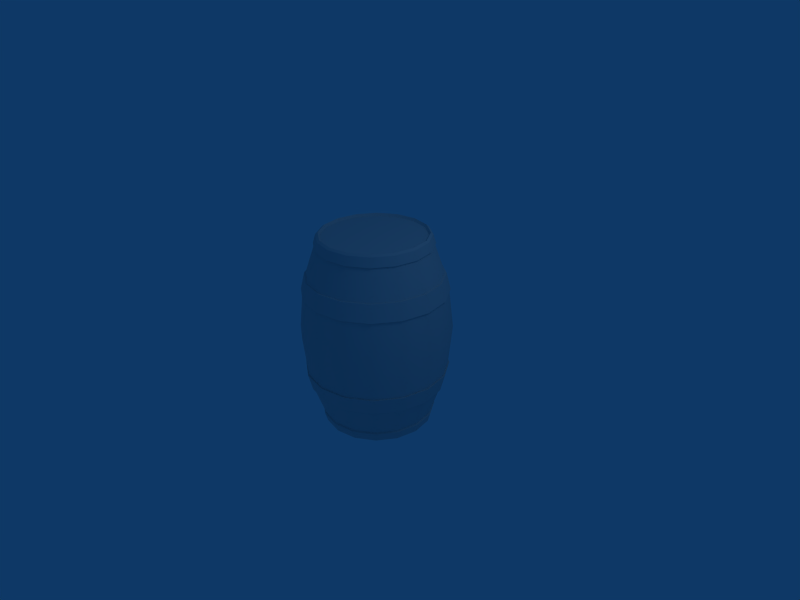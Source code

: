 # Source: barrel.blend  (saved by Blender 2.49.2; exported with 4.5.12 LTS)
import bpy
from mathutils import Matrix  # noqa: F401  (used for matrix-valued properties, if any)

bpy.ops.wm.read_factory_settings(use_empty=True)
scene = bpy.context.scene
scene.name = 'Scene'

# ---- collections
col_collection_1 = bpy.data.collections.new('Collection 1'); scene.collection.children.link(col_collection_1)

# ---- materials (node trees are filled in below, after node groups)
mat_barrelmaterial = bpy.data.materials.new('barrelMaterial')
mat_barrelmaterial.alpha_threshold = 0.0
mat_barrelmaterial.roughness = 0.5
mat_barrelmaterial.specular_intensity = 0.05
mat_barrelmaterial.line_color = (0.0, 0.0, 0.0, 1.0)

# ---- material node trees

# ---- world
world_world = bpy.data.worlds.new('World'); scene.world = world_world
world_world.color = (0.05656, 0.2208, 0.4)
world_world.use_sun_shadow = False
world_world.sun_shadow_jitter_overblur = 0.0
world_world.cycles.sampling_method = 'MANUAL'
world_world.cycles.sample_map_resolution = 256

# ---- cameras
cam_camera = bpy.data.cameras.new('Camera')
cam_camera.passepartout_alpha = 0.2
cam_camera.clip_end = 100.0
cam_camera.lens = 35.0
cam_camera.ortho_scale = 7.314
cam_camera.show_passepartout = False
cam_camera.show_safe_areas = True
cam_camera.dof.focus_distance = 0.0
cam_camera.dof.aperture_fstop = 128.0

# ---- lights
light_spot = bpy.data.lights.new('Spot', 'POINT')
light_spot.transmission_factor = 0.0
light_spot.cutoff_distance = 30.0
light_spot.energy = 100.0
light_spot.shadow_buffer_clip_start = 1.001
light_spot.shadow_soft_size = 1.0
light_spot.shadow_maximum_resolution = 0.006
light_spot.use_absolute_resolution = True
light_spot.cycles.use_multiple_importance_sampling = False

# ---- meshes
me_cylinder = bpy.data.meshes.new('Cylinder')
me_cylinder.from_pydata([(2.454e-08, -3.506e-09, -1.456), (4.172e-08, 6.381e-08, 1.41), (1.018, 0.4217, 0.0), (0.7793, 0.7793, 0.0), (1.102, -7.514e-07, 0.0), (1.018, -0.4217, 0.0), (0.7793, -0.7793, 0.0), (0.4217, -1.018, 0.0), (-1.002e-06, -1.102, 0.0), (-0.4217, -1.018, 0.0), (-0.7793, -0.7793, 0.0), (-1.018, -0.4217, 0.0), (-1.102, 1.408e-06, 0.0), (-1.018, 0.4217, 0.0), (-0.7793, 0.7793, 0.0), (-0.4217, 1.018, 0.0), (2.107e-06, 1.102, 0.0), (0.4217, 1.018, 0.0), (0.6914, 0.6914, -0.8466), (0.9034, 0.3742, -0.8466), (0.9593, 0.3974, -0.5964), (0.7342, 0.7342, -0.5964), (0.7342, 0.7342, 0.5964), (0.9593, 0.3974, 0.5964), (0.9034, 0.3742, 0.8466), (0.6914, 0.6914, 0.8466), (0.9778, -3.371e-07, -0.8466), (1.038, -3.877e-07, -0.5964), (1.038, -1.011e-06, 0.5964), (0.9778, -9.616e-07, 0.8466), (0.9034, -0.3742, -0.8466), (0.9593, -0.3974, -0.5964), (0.9593, -0.3974, 0.5964), (0.9034, -0.3742, 0.8466), (0.6914, -0.6914, -0.8466), (0.7342, -0.7342, -0.5964), (0.7342, -0.7342, 0.5964), (0.6914, -0.6914, 0.8466), (0.3742, -0.9034, -0.8466), (0.3974, -0.9593, -0.5964), (0.3974, -0.9593, 0.5964), (0.3742, -0.9034, 0.8466), (-3.431e-07, -0.9778, -0.8466), (-4.117e-07, -1.038, -0.5964), (-1.452e-06, -1.038, 0.5964), (-1.388e-06, -0.9778, 0.8466), (-0.3742, -0.9034, -0.8466), (-0.3974, -0.9593, -0.5964), (-0.3974, -0.9593, 0.5964), (-0.3742, -0.9034, 0.8466), (-0.6914, -0.6914, -0.8466), (-0.7342, -0.7342, -0.5964), (-0.7342, -0.7342, 0.5964), (-0.6914, -0.6914, 0.8466), (-0.9034, -0.3742, -0.8466), (-0.9593, -0.3974, -0.5964), (-0.9593, -0.3974, 0.5964), (-0.9034, -0.3742, 0.8466), (-0.9778, 6.223e-07, -0.8466), (-1.038, 6.952e-07, -0.5964), (-1.038, 1.974e-06, 0.5964), (-0.9778, 1.91e-06, 0.8466), (-0.9034, 0.3742, -0.8466), (-0.9593, 0.3974, -0.5964), (-0.9593, 0.3974, 0.5964), (-0.9034, 0.3742, 0.8466), (-0.6914, 0.6914, -0.8466), (-0.7342, 0.7342, -0.5964), (-0.7342, 0.7342, 0.5964), (-0.6914, 0.6914, 0.8466), (-0.3742, 0.9034, -0.8466), (-0.3974, 0.9593, -0.5964), (-0.3973, 0.9593, 0.5964), (-0.3742, 0.9034, 0.8466), (1.25e-06, 0.9778, -0.8466), (1.358e-06, 1.038, -0.5964), (2.637e-06, 1.038, 0.5964), (2.536e-06, 0.9778, 0.8466), (0.3742, 0.9034, -0.8466), (0.3974, 0.9593, -0.5964), (0.3974, 0.9593, 0.5964), (0.3742, 0.9034, 0.8466), (0.3817, 0.9214, 0.8466), (0.4053, 0.9785, 0.5964), (0.4053, 0.9785, -0.5964), (0.3817, 0.9214, -0.8466), (2.583e-06, 0.9974, 0.8466), (2.686e-06, 1.059, 0.5964), (1.381e-06, 1.059, -0.5964), (1.271e-06, 0.9974, -0.8466), (-0.3817, 0.9214, 0.8466), (-0.4053, 0.9785, 0.5964), (-0.4053, 0.9785, -0.5964), (-0.3817, 0.9214, -0.8466), (-0.7052, 0.7052, 0.8466), (-0.7489, 0.7489, 0.5964), (-0.7489, 0.7489, -0.5964), (-0.7052, 0.7052, -0.8466), (-0.9214, 0.3817, 0.8466), (-0.9785, 0.4053, 0.5964), (-0.9785, 0.4053, -0.5964), (-0.9214, 0.3817, -0.8466), (-0.9974, 1.945e-06, 0.8466), (-1.059, 2.01e-06, 0.5964), (-1.059, 7.059e-07, -0.5964), (-0.9974, 6.315e-07, -0.8466), (-0.9214, -0.3817, 0.8466), (-0.9785, -0.4053, 0.5964), (-0.9785, -0.4053, -0.5964), (-0.9214, -0.3817, -0.8466), (-0.7052, -0.7052, 0.8466), (-0.7489, -0.7489, 0.5964), (-0.7489, -0.7489, -0.5964), (-0.7052, -0.7052, -0.8466), (-0.3817, -0.9214, 0.8466), (-0.4053, -0.9785, 0.5964), (-0.4053, -0.9785, -0.5964), (-0.3817, -0.9214, -0.8466), (-1.42e-06, -0.9974, 0.8466), (-1.485e-06, -1.059, 0.5964), (-4.237e-07, -1.059, -0.5964), (-3.538e-07, -0.9974, -0.8466), (0.3817, -0.9214, 0.8466), (0.4053, -0.9785, 0.5964), (0.4053, -0.9785, -0.5964), (0.3817, -0.9214, -0.8466), (0.7052, -0.7052, 0.8466), (0.7489, -0.7489, 0.5964), (0.7489, -0.7489, -0.5964), (0.7052, -0.7052, -0.8466), (0.9214, -0.3817, 0.8466), (0.9785, -0.4053, 0.5964), (0.9785, -0.4053, -0.5964), (0.9214, -0.3817, -0.8466), (0.9974, -9.841e-07, 0.8466), (1.059, -1.035e-06, 0.5964), (1.059, -3.987e-07, -0.5964), (0.9974, -3.471e-07, -0.8466), (0.7052, 0.7052, 0.8466), (0.9214, 0.3817, 0.8466), (0.9785, 0.4053, 0.5964), (0.7489, 0.7489, 0.5964), (0.7489, 0.7489, -0.5964), (0.9785, 0.4053, -0.5964), (0.9214, 0.3817, -0.8466), (0.7052, 0.7052, -0.8466), (0.5721, 0.5721, 1.423), (0.7475, 0.3096, 1.423), (0.8091, -9.698e-07, 1.423), (0.7475, -0.3096, 1.423), (0.5721, -0.5721, 1.423), (0.3096, -0.7475, 1.423), (-1.499e-06, -0.8091, 1.423), (-0.3096, -0.7475, 1.423), (-0.5721, -0.5721, 1.423), (-0.7475, -0.3096, 1.423), (-0.8091, 2.112e-06, 1.423), (-0.7475, 0.3096, 1.423), (-0.5721, 0.5721, 1.423), (-0.3096, 0.7475, 1.423), (2.609e-06, 0.8091, 1.423), (0.3096, 0.7475, 1.423), (0.6947, 0.2877, 1.41), (0.5317, 0.5317, 1.41), (0.7519, -9.072e-07, 1.41), (0.6947, -0.2877, 1.41), (0.5317, -0.5317, 1.41), (0.2877, -0.6947, 1.41), (-1.41e-06, -0.7519, 1.41), (-0.2877, -0.6947, 1.41), (-0.5317, -0.5317, 1.41), (-0.6947, -0.2877, 1.41), (-0.7519, 1.997e-06, 1.41), (-0.6947, 0.2877, 1.41), (-0.5317, 0.5317, 1.41), (-0.2877, 0.6947, 1.41), (2.456e-06, 0.7519, 1.41), (0.2877, 0.6947, 1.41), (0.5483, 0.5483, 1.448), (0.7164, 0.2967, 1.448), (0.7754, -9.35e-07, 1.448), (0.7164, -0.2967, 1.448), (0.5483, -0.5483, 1.448), (0.2967, -0.7164, 1.448), (-1.451e-06, -0.7754, 1.448), (-0.2967, -0.7164, 1.448), (-0.5483, -0.5483, 1.448), (-0.7164, -0.2967, 1.448), (-0.7754, 2.05e-06, 1.448), (-0.7164, 0.2967, 1.448), (-0.5483, 0.5483, 1.448), (-0.2967, 0.7164, 1.448), (2.524e-06, 0.7754, 1.448), (0.2967, 0.7164, 1.448), (0.7439, 0.3081, -1.437), (0.5693, 0.5693, -1.437), (0.8052, -4.666e-08, -1.437), (0.7439, -0.3081, -1.437), (0.5693, -0.5693, -1.437), (0.3081, -0.7439, -1.437), (1.321e-07, -0.8052, -1.437), (-0.3081, -0.7439, -1.437), (-0.5693, -0.5693, -1.437), (-0.7439, -0.3081, -1.437), (-0.8052, 2.269e-08, -1.437), (-0.7439, 0.3081, -1.437), (-0.5693, 0.5693, -1.437), (-0.3081, 0.7439, -1.437), (5.651e-07, 0.8052, -1.437), (0.3081, 0.7439, -1.437), (0.5446, 0.5446, -1.404), (0.7116, 0.2948, -1.404), (0.7703, -3.717e-08, -1.404), (0.7116, -0.2948, -1.404), (0.5446, -0.5446, -1.404), (0.2948, -0.7116, -1.404), (1.408e-07, -0.7703, -1.404), (-0.2948, -0.7116, -1.404), (-0.5446, -0.5446, -1.404), (-0.7116, -0.2948, -1.404), (-0.7703, 5.679e-09, -1.404), (-0.7116, 0.2948, -1.404), (-0.5446, 0.5446, -1.404), (-0.2948, 0.7116, -1.404), (5.265e-07, 0.7703, -1.404), (0.2948, 0.7116, -1.404), (0.7281, 0.3016, -1.45), (0.5572, 0.5572, -1.45), (0.788, -4.046e-08, -1.45), (0.7281, -0.3016, -1.45), (0.5572, -0.5572, -1.45), (0.3016, -0.7281, -1.45), (1.391e-07, -0.788, -1.45), (-0.3016, -0.7281, -1.45), (-0.5572, -0.5572, -1.45), (-0.7281, -0.3016, -1.45), (-0.788, 1.112e-08, -1.45), (-0.7281, 0.3016, -1.45), (-0.5572, 0.5572, -1.45), (-0.3016, 0.7281, -1.45), (5.431e-07, 0.788, -1.45), (0.3016, 0.7281, -1.45), (0.7834, 0.3245, 1.29), (0.5996, 0.5996, 1.29), (0.8479, -9.679e-07, 1.29), (0.7834, -0.3245, 1.29), (0.5996, -0.5996, 1.29), (0.3245, -0.7834, 1.29), (-1.474e-06, -0.8479, 1.29), (-0.3245, -0.7834, 1.29), (-0.5996, -0.5996, 1.29), (-0.7834, -0.3245, 1.29), (-0.8479, 2.066e-06, 1.29), (-0.7834, 0.3245, 1.29), (-0.5996, 0.5996, 1.29), (-0.3245, 0.7834, 1.29), (2.592e-06, 0.8479, 1.29), (0.3245, 0.7834, 1.29), (0.779, 0.3227, -1.307), (0.5962, 0.5962, -1.307), (0.8431, -1.106e-07, -1.307), (0.779, -0.3227, -1.307), (0.5962, -0.5962, -1.307), (0.3227, -0.779, -1.307), (2.752e-08, -0.8431, -1.307), (-0.3227, -0.779, -1.307), (-0.5962, -0.5962, -1.307), (-0.779, -0.3227, -1.307), (-0.8431, 1.546e-07, -1.307), (-0.779, 0.3227, -1.307), (-0.5962, 0.5962, -1.307), (-0.3227, 0.779, -1.307), (7.158e-07, 0.8431, -1.307), (0.3227, 0.779, -1.307), (0.7677, 0.318, 1.277), (0.5876, 0.5876, 1.277), (0.8309, -9.364e-07, 1.277), (0.7677, -0.318, 1.277), (0.5876, -0.5876, 1.277), (0.318, -0.7677, 1.277), (-1.43e-06, -0.8309, 1.277), (-0.318, -0.7677, 1.277), (-0.5876, -0.5876, 1.277), (-0.7677, -0.318, 1.277), (-0.8309, 2.018e-06, 1.277), (-0.7677, 0.318, 1.277), (-0.5876, 0.5876, 1.277), (-0.318, 0.7677, 1.277), (2.532e-06, 0.8309, 1.277), (0.318, 0.7677, 1.277), (0.759, 0.3144, -1.296), (0.5809, 0.5809, -1.296), (0.8215, -1.126e-07, -1.296), (0.759, -0.3144, -1.296), (0.5809, -0.5809, -1.296), (0.3144, -0.759, -1.296), (2.239e-08, -0.8215, -1.296), (-0.3144, -0.759, -1.296), (-0.5809, -0.5809, -1.296), (-0.759, -0.3144, -1.296), (-0.8215, 1.616e-07, -1.296), (-0.759, 0.3144, -1.296), (-0.5809, 0.5809, -1.296), (-0.3144, 0.759, -1.296), (7.123e-07, 0.8215, -1.296), (0.3144, 0.759, -1.296)], [], [(211, 0, 210), (162, 163, 1), (212, 0, 211), (164, 162, 1), (213, 0, 212), (165, 164, 1), (214, 0, 213), (166, 165, 1), (215, 0, 214), (167, 166, 1), (216, 0, 215), (168, 167, 1), (217, 0, 216), (169, 168, 1), (218, 0, 217), (170, 169, 1), (219, 0, 218), (171, 170, 1), (220, 0, 219), (172, 171, 1), (221, 0, 220), (173, 172, 1), (222, 0, 221), (174, 173, 1), (223, 0, 222), (175, 174, 1), (224, 0, 223), (176, 175, 1), (225, 0, 224), (177, 176, 1), (210, 0, 225), (163, 177, 1), (20, 21, 3, 2), (22, 23, 2, 3), (27, 20, 2, 4), (23, 28, 4, 2), (31, 27, 4, 5), (28, 32, 5, 4), (35, 31, 5, 6), (32, 36, 6, 5), (39, 35, 6, 7), (36, 40, 7, 6), (43, 39, 7, 8), (40, 44, 8, 7), (47, 43, 8, 9), (44, 48, 9, 8), (51, 47, 9, 10), (48, 52, 10, 9), (55, 51, 10, 11), (52, 56, 11, 10), (59, 55, 11, 12), (56, 60, 12, 11), (63, 59, 12, 13), (60, 64, 13, 12), (67, 63, 13, 14), (64, 68, 14, 13), (71, 67, 14, 15), (68, 72, 15, 14), (75, 71, 15, 16), (72, 76, 16, 15), (79, 75, 16, 17), (76, 80, 17, 16), (80, 22, 3, 17), (21, 79, 17, 3), (18, 78, 85, 145), (79, 21, 142, 84), (22, 80, 83, 141), (81, 25, 138, 82), (77, 81, 82, 86), (80, 76, 87, 83), (75, 79, 84, 88), (78, 74, 89, 85), (73, 77, 86, 90), (76, 72, 91, 87), (71, 75, 88, 92), (74, 70, 93, 89), (69, 73, 90, 94), (72, 68, 95, 91), (67, 71, 92, 96), (70, 66, 97, 93), (65, 69, 94, 98), (68, 64, 99, 95), (63, 67, 96, 100), (66, 62, 101, 97), (61, 65, 98, 102), (64, 60, 103, 99), (59, 63, 100, 104), (62, 58, 105, 101), (57, 61, 102, 106), (60, 56, 107, 103), (55, 59, 104, 108), (58, 54, 109, 105), (53, 57, 106, 110), (56, 52, 111, 107), (51, 55, 108, 112), (54, 50, 113, 109), (49, 53, 110, 114), (52, 48, 115, 111), (47, 51, 112, 116), (50, 46, 117, 113), (45, 49, 114, 118), (48, 44, 119, 115), (43, 47, 116, 120), (46, 42, 121, 117), (41, 45, 118, 122), (44, 40, 123, 119), (39, 43, 120, 124), (42, 38, 125, 121), (37, 41, 122, 126), (40, 36, 127, 123), (35, 39, 124, 128), (38, 34, 129, 125), (33, 37, 126, 130), (36, 32, 131, 127), (31, 35, 128, 132), (34, 30, 133, 129), (29, 33, 130, 134), (32, 28, 135, 131), (27, 31, 132, 136), (30, 26, 137, 133), (24, 29, 134, 139), (28, 23, 140, 135), (20, 27, 136, 143), (26, 19, 144, 137), (25, 24, 139, 138), (23, 22, 141, 140), (21, 20, 143, 142), (19, 18, 145, 144), (145, 142, 143, 144), (141, 138, 139, 140), (136, 137, 144, 143), (134, 135, 140, 139), (132, 133, 137, 136), (130, 131, 135, 134), (128, 129, 133, 132), (126, 127, 131, 130), (124, 125, 129, 128), (122, 123, 127, 126), (120, 121, 125, 124), (118, 119, 123, 122), (116, 117, 121, 120), (114, 115, 119, 118), (112, 113, 117, 116), (110, 111, 115, 114), (108, 109, 113, 112), (106, 107, 111, 110), (104, 105, 109, 108), (102, 103, 107, 106), (100, 101, 105, 104), (98, 99, 103, 102), (96, 97, 101, 100), (94, 95, 99, 98), (92, 93, 97, 96), (90, 91, 95, 94), (88, 89, 93, 92), (86, 87, 91, 90), (84, 85, 89, 88), (82, 83, 87, 86), (83, 82, 138, 141), (85, 84, 142, 145), (178, 179, 147, 146), (179, 180, 148, 147), (180, 181, 149, 148), (181, 182, 150, 149), (182, 183, 151, 150), (183, 184, 152, 151), (184, 185, 153, 152), (185, 186, 154, 153), (186, 187, 155, 154), (187, 188, 156, 155), (188, 189, 157, 156), (189, 190, 158, 157), (190, 191, 159, 158), (191, 192, 160, 159), (192, 193, 161, 160), (193, 178, 146, 161), (178, 163, 162, 179), (164, 180, 179, 162), (165, 181, 180, 164), (166, 182, 181, 165), (167, 183, 182, 166), (168, 184, 183, 167), (169, 185, 184, 168), (170, 186, 185, 169), (171, 187, 186, 170), (172, 188, 187, 171), (173, 189, 188, 172), (174, 190, 189, 173), (175, 191, 190, 174), (176, 192, 191, 175), (177, 193, 192, 176), (193, 177, 163, 178), (226, 227, 195, 194), (228, 226, 194, 196), (229, 228, 196, 197), (230, 229, 197, 198), (231, 230, 198, 199), (232, 231, 199, 200), (233, 232, 200, 201), (234, 233, 201, 202), (235, 234, 202, 203), (236, 235, 203, 204), (237, 236, 204, 205), (238, 237, 205, 206), (239, 238, 206, 207), (240, 239, 207, 208), (241, 240, 208, 209), (227, 241, 209, 195), (226, 211, 210, 227), (228, 212, 211, 226), (229, 213, 212, 228), (230, 214, 213, 229), (231, 215, 214, 230), (232, 216, 215, 231), (233, 217, 216, 232), (234, 218, 217, 233), (235, 219, 218, 234), (236, 220, 219, 235), (237, 221, 220, 236), (238, 222, 221, 237), (239, 223, 222, 238), (240, 224, 223, 239), (241, 225, 224, 240), (225, 241, 227, 210), (147, 242, 243, 146), (148, 244, 242, 147), (149, 245, 244, 148), (150, 246, 245, 149), (151, 247, 246, 150), (152, 248, 247, 151), (153, 249, 248, 152), (154, 250, 249, 153), (155, 251, 250, 154), (156, 252, 251, 155), (157, 253, 252, 156), (158, 254, 253, 157), (159, 255, 254, 158), (160, 256, 255, 159), (161, 257, 256, 160), (146, 243, 257, 161), (195, 259, 258, 194), (194, 258, 260, 196), (196, 260, 261, 197), (197, 261, 262, 198), (198, 262, 263, 199), (199, 263, 264, 200), (200, 264, 265, 201), (201, 265, 266, 202), (202, 266, 267, 203), (203, 267, 268, 204), (204, 268, 269, 205), (205, 269, 270, 206), (206, 270, 271, 207), (207, 271, 272, 208), (208, 272, 273, 209), (209, 273, 259, 195), (242, 274, 275, 243), (274, 24, 25, 275), (244, 276, 274, 242), (276, 29, 24, 274), (245, 277, 276, 244), (277, 33, 29, 276), (246, 278, 277, 245), (278, 37, 33, 277), (247, 279, 278, 246), (279, 41, 37, 278), (248, 280, 279, 247), (280, 45, 41, 279), (249, 281, 280, 248), (281, 49, 45, 280), (250, 282, 281, 249), (282, 53, 49, 281), (251, 283, 282, 250), (283, 57, 53, 282), (252, 284, 283, 251), (284, 61, 57, 283), (253, 285, 284, 252), (285, 65, 61, 284), (254, 286, 285, 253), (286, 69, 65, 285), (255, 287, 286, 254), (287, 73, 69, 286), (256, 288, 287, 255), (288, 77, 73, 287), (257, 289, 288, 256), (289, 81, 77, 288), (243, 275, 289, 257), (275, 25, 81, 289), (259, 291, 290, 258), (291, 18, 19, 290), (258, 290, 292, 260), (290, 19, 26, 292), (260, 292, 293, 261), (292, 26, 30, 293), (261, 293, 294, 262), (293, 30, 34, 294), (262, 294, 295, 263), (294, 34, 38, 295), (263, 295, 296, 264), (295, 38, 42, 296), (264, 296, 297, 265), (296, 42, 46, 297), (265, 297, 298, 266), (297, 46, 50, 298), (266, 298, 299, 267), (298, 50, 54, 299), (267, 299, 300, 268), (299, 54, 58, 300), (268, 300, 301, 269), (300, 58, 62, 301), (269, 301, 302, 270), (301, 62, 66, 302), (270, 302, 303, 271), (302, 66, 70, 303), (271, 303, 304, 272), (303, 70, 74, 304), (272, 304, 305, 273), (304, 74, 78, 305), (273, 305, 291, 259), (305, 78, 18, 291)])
me_cylinder.polygons.foreach_set('use_smooth', [True] * 320)
_uv = me_cylinder.uv_layers.new(name='UVTex')
_uv.uv.foreach_set('vector', [0.862, 0.2317, 0.7301, 0.2579, 0.8419, 0.1832, 0.6032, 0.7152, 0.5836, 0.7626, 0.4745, 0.6895, 0.862, 0.2842, 0.7301, 0.2579, 0.862, 0.2317, 0.6033, 0.664, 0.6032, 0.7152, 0.4745, 0.6895, 0.8419, 0.3327, 0.7301, 0.2579, 0.862, 0.2842, 0.5837, 0.6166, 0.6033, 0.664, 0.4745, 0.6895, 0.8048, 0.3698, 0.7301, 0.2579, 0.8419, 0.3327, 0.5475, 0.5804, 0.5837, 0.6166, 0.4745, 0.6895, 0.7563, 0.3899, 0.7301, 0.2579, 0.8048, 0.3698, 0.5002, 0.5607, 0.5475, 0.5804, 0.4745, 0.6895, 0.7038, 0.3899, 0.7301, 0.2579, 0.7563, 0.3899, 0.4489, 0.5607, 0.5002, 0.5607, 0.4745, 0.6895, 0.6553, 0.3698, 0.7301, 0.2579, 0.7038, 0.3899, 0.4016, 0.5802, 0.4489, 0.5607, 0.4745, 0.6895, 0.6182, 0.3327, 0.7301, 0.2579, 0.6553, 0.3698, 0.3653, 0.6164, 0.4016, 0.5802, 0.4745, 0.6895, 0.5981, 0.2842, 0.7301, 0.2579, 0.6182, 0.3327, 0.3457, 0.6638, 0.3653, 0.6164, 0.4745, 0.6895, 0.5981, 0.2317, 0.7301, 0.2579, 0.5981, 0.2842, 0.3456, 0.715, 0.3457, 0.6638, 0.4745, 0.6895, 0.6182, 0.1832, 0.7301, 0.2579, 0.5981, 0.2317, 0.3652, 0.7624, 0.3456, 0.715, 0.4745, 0.6895, 0.6553, 0.1461, 0.7301, 0.2579, 0.6182, 0.1832, 0.4014, 0.7986, 0.3652, 0.7624, 0.4745, 0.6895, 0.7038, 0.126, 0.7301, 0.2579, 0.6553, 0.1461, 0.4487, 0.8183, 0.4014, 0.7986, 0.4745, 0.6895, 0.7563, 0.126, 0.7301, 0.2579, 0.7038, 0.126, 0.5, 0.8183, 0.4487, 0.8183, 0.4745, 0.6895, 0.8048, 0.1461, 0.7301, 0.2579, 0.7563, 0.126, 0.5473, 0.7988, 0.5, 0.8183, 0.4745, 0.6895, 0.8419, 0.1832, 0.7301, 0.2579, 0.8048, 0.1461, 0.5836, 0.7626, 0.5473, 0.7988, 0.4745, 0.6895, 0.7513, 0.4293, 0.8134, 0.4293, 0.8134, 0.5957, 0.7512, 0.5957, 0.8134, 0.7622, 0.7512, 0.7622, 0.7512, 0.5957, 0.8134, 0.5957, 0.6891, 0.4293, 0.7513, 0.4293, 0.7512, 0.5957, 0.6891, 0.5957, 0.7512, 0.7622, 0.6891, 0.7622, 0.6891, 0.5957, 0.7512, 0.5957, 0.6269, 0.4293, 0.6891, 0.4293, 0.6891, 0.5957, 0.6269, 0.5957, 0.6891, 0.7622, 0.6269, 0.7622, 0.6269, 0.5957, 0.6891, 0.5957, 0.5647, 0.4293, 0.6269, 0.4293, 0.6269, 0.5957, 0.5647, 0.5957, 0.6269, 0.7622, 0.5647, 0.7622, 0.5647, 0.5957, 0.6269, 0.5957, 0.5025, 0.4293, 0.5647, 0.4293, 0.5647, 0.5957, 0.5025, 0.5957, 0.5647, 0.7622, 0.5025, 0.7622, 0.5025, 0.5957, 0.5647, 0.5957, 0.4403, 0.4293, 0.5025, 0.4293, 0.5025, 0.5957, 0.4403, 0.5957, 0.5025, 0.7622, 0.4403, 0.7622, 0.4403, 0.5957, 0.5025, 0.5957, 0.3781, 0.4293, 0.4403, 0.4293, 0.4403, 0.5957, 0.3781, 0.5957, 0.4403, 0.7622, 0.3781, 0.7622, 0.3781, 0.5957, 0.4403, 0.5957, 0.3159, 0.4293, 0.3781, 0.4293, 0.3781, 0.5957, 0.3159, 0.5957, 0.3781, 0.7622, 0.3159, 0.7622, 0.3159, 0.5957, 0.3781, 0.5957, 0.2537, 0.4293, 0.3159, 0.4293, 0.3159, 0.5957, 0.2537, 0.5957, 0.3159, 0.7622, 0.2537, 0.7622, 0.2537, 0.5957, 0.3159, 0.5957, 0.1916, 0.4293, 0.2537, 0.4293, 0.2537, 0.5957, 0.1916, 0.5957, 0.2537, 0.7622, 0.1916, 0.7622, 0.1916, 0.5957, 0.2537, 0.5957, 0.1294, 0.4293, 0.1916, 0.4293, 0.1916, 0.5957, 0.1294, 0.5957, 0.1916, 0.7622, 0.1294, 0.7622, 0.1294, 0.5957, 0.1916, 0.5957, 0.06719, 0.4293, 0.1294, 0.4293, 0.1294, 0.5957, 0.06719, 0.5957, 0.1294, 0.7622, 0.06719, 0.7622, 0.06719, 0.5957, 0.1294, 0.5957, 0.005, 0.4293, 0.06719, 0.4293, 0.06719, 0.5957, 0.005, 0.5957, 0.06719, 0.7622, 0.004999, 0.7622, 0.005, 0.5957, 0.06719, 0.5957, 0.9378, 0.4293, 1.0, 0.4293, 1.0, 0.5957, 0.9378, 0.5957, 1.0, 0.7622, 0.9378, 0.7622, 0.9378, 0.5957, 1.0, 0.5957, 0.8756, 0.4293, 0.9378, 0.4293, 0.9378, 0.5957, 0.8756, 0.5957, 0.9378, 0.7622, 0.8756, 0.7622, 0.8756, 0.5957, 0.9378, 0.5957, 0.8756, 0.7622, 0.8134, 0.7622, 0.8134, 0.5957, 0.8756, 0.5957, 0.8134, 0.4293, 0.8756, 0.4293, 0.8756, 0.5957, 0.8134, 0.5957, 0.7001, 0.007721, 0.7383, 0.007721, 0.7383, 0.007721, 0.7001, 0.007721, 0.7383, 0.05066, 0.7001, 0.05066, 0.7001, 0.05066, 0.7383, 0.05066, 0.6994, 0.001647, 0.7514, 0.001647, 0.7514, 0.001647, 0.6994, 0.001647, 0.7514, 0.06011, 0.6994, 0.06011, 0.6994, 0.06011, 0.7514, 0.06011, 0.8035, 0.06011, 0.7514, 0.06011, 0.7514, 0.06011, 0.8035, 0.06011, 0.7514, 0.001647, 0.8035, 0.001647, 0.8035, 0.001647, 0.7514, 0.001647, 0.7765, 0.05066, 0.7383, 0.05066, 0.7383, 0.05066, 0.7765, 0.05066, 0.7383, 0.007721, 0.7765, 0.007721, 0.7765, 0.007721, 0.7383, 0.007721, 0.8555, 0.06011, 0.8035, 0.06011, 0.8035, 0.06011, 0.8555, 0.06011, 0.8035, 0.001647, 0.8555, 0.001647, 0.8555, 0.001647, 0.8035, 0.001647, 0.8148, 0.05066, 0.7765, 0.05066, 0.7765, 0.05066, 0.8148, 0.05066, 0.7765, 0.007721, 0.8148, 0.007721, 0.8148, 0.007721, 0.7765, 0.007721, 0.07474, 0.06011, 0.02269, 0.06011, 0.02269, 0.06011, 0.07474, 0.06011, 0.02269, 0.001647, 0.07474, 0.001647, 0.07474, 0.001647, 0.02269, 0.001647, 0.2413, 0.05066, 0.203, 0.05066, 0.203, 0.05066, 0.2413, 0.05066, 0.203, 0.007721, 0.2413, 0.007721, 0.2413, 0.007721, 0.203, 0.007721, 0.1268, 0.06011, 0.07474, 0.06011, 0.07474, 0.06011, 0.1268, 0.06011, 0.07474, 0.001647, 0.1268, 0.001647, 0.1268, 0.001647, 0.07474, 0.001647, 0.2795, 0.05066, 0.2413, 0.05066, 0.2413, 0.05066, 0.2795, 0.05066, 0.2413, 0.007721, 0.2795, 0.007721, 0.2795, 0.007721, 0.2413, 0.007721, 0.1788, 0.06011, 0.1268, 0.06011, 0.1268, 0.06011, 0.1788, 0.06011, 0.1268, 0.001647, 0.1788, 0.001647, 0.1788, 0.001647, 0.1268, 0.001647, 0.3177, 0.05066, 0.2795, 0.05066, 0.2795, 0.05066, 0.3177, 0.05066, 0.2795, 0.007721, 0.3177, 0.007721, 0.3177, 0.007721, 0.2795, 0.007721, 0.2309, 0.06011, 0.1788, 0.06011, 0.1788, 0.06011, 0.2309, 0.06011, 0.1788, 0.001647, 0.2309, 0.001647, 0.2309, 0.001647, 0.1788, 0.001647, 0.356, 0.05066, 0.3177, 0.05066, 0.3177, 0.05066, 0.356, 0.05066, 0.3177, 0.007721, 0.356, 0.007721, 0.356, 0.007721, 0.3177, 0.007721, 0.2829, 0.06011, 0.2309, 0.06011, 0.2309, 0.06011, 0.2829, 0.06011, 0.2309, 0.001647, 0.2829, 0.001647, 0.2829, 0.001647, 0.2309, 0.001647, 0.3942, 0.05066, 0.356, 0.05066, 0.356, 0.05066, 0.3942, 0.05066, 0.356, 0.007721, 0.3942, 0.007721, 0.3942, 0.007721, 0.356, 0.007721, 0.335, 0.06011, 0.2829, 0.06011, 0.2829, 0.06011, 0.335, 0.06011, 0.2829, 0.001647, 0.335, 0.001647, 0.335, 0.001647, 0.2829, 0.001647, 0.4324, 0.05066, 0.3942, 0.05066, 0.3942, 0.05066, 0.4324, 0.05066, 0.3942, 0.007721, 0.4324, 0.007721, 0.4324, 0.007721, 0.3942, 0.007721, 0.387, 0.06011, 0.335, 0.06011, 0.335, 0.06011, 0.387, 0.06011, 0.335, 0.001647, 0.387, 0.001647, 0.387, 0.001647, 0.335, 0.001647, 0.4707, 0.05066, 0.4324, 0.05066, 0.4324, 0.05066, 0.4707, 0.05066, 0.4324, 0.007721, 0.4707, 0.007721, 0.4707, 0.007721, 0.4324, 0.007721, 0.4391, 0.06011, 0.387, 0.06011, 0.387, 0.06011, 0.4391, 0.06011, 0.387, 0.001647, 0.4391, 0.001647, 0.4391, 0.001647, 0.387, 0.001647, 0.5089, 0.05066, 0.4707, 0.05066, 0.4707, 0.05066, 0.5089, 0.05066, 0.4707, 0.007721, 0.5089, 0.007721, 0.5089, 0.007721, 0.4707, 0.007721, 0.4912, 0.06011, 0.4391, 0.06011, 0.4391, 0.06011, 0.4912, 0.06011, 0.4391, 0.001647, 0.4912, 0.001647, 0.4912, 0.001647, 0.4391, 0.001647, 0.5471, 0.05066, 0.5089, 0.05066, 0.5089, 0.05066, 0.5471, 0.05066, 0.5089, 0.007721, 0.5471, 0.007721, 0.5471, 0.007721, 0.5089, 0.007721, 0.6269, 0.8321, 0.5647, 0.8321, 0.5647, 0.8321, 0.6269, 0.8321, 0.4912, 0.001647, 0.5432, 0.001647, 0.5432, 0.001647, 0.4912, 0.001647, 0.5854, 0.05066, 0.5471, 0.05066, 0.5471, 0.05066, 0.5854, 0.05066, 0.5471, 0.007721, 0.5854, 0.007721, 0.5854, 0.007721, 0.5471, 0.007721, 0.6891, 0.8321, 0.6269, 0.8321, 0.6269, 0.8321, 0.6891, 0.8321, 0.5432, 0.001647, 0.5953, 0.001647, 0.5953, 0.001647, 0.5432, 0.001647, 0.6236, 0.05066, 0.5854, 0.05066, 0.5854, 0.05066, 0.6236, 0.05066, 0.5854, 0.007721, 0.6236, 0.007721, 0.6236, 0.007721, 0.5854, 0.007721, 0.7512, 0.8321, 0.6891, 0.8321, 0.6891, 0.8321, 0.7512, 0.8321, 0.5953, 0.001647, 0.6473, 0.001647, 0.6473, 0.001647, 0.5953, 0.001647, 0.6618, 0.05066, 0.6236, 0.05066, 0.6236, 0.05066, 0.6618, 0.05066, 0.6236, 0.007721, 0.6618, 0.007721, 0.6618, 0.007721, 0.6236, 0.007721, 0.8134, 0.8321, 0.7512, 0.8321, 0.7512, 0.8321, 0.8134, 0.8321, 0.6473, 0.001647, 0.6994, 0.001647, 0.6994, 0.001647, 0.6473, 0.001647, 0.7001, 0.05066, 0.6618, 0.05066, 0.6618, 0.05066, 0.7001, 0.05066, 0.6618, 0.007721, 0.7001, 0.007721, 0.7001, 0.007721, 0.6618, 0.007721, 0.7001, 0.007721, 0.7001, 0.05066, 0.6618, 0.05066, 0.6618, 0.007721, 0.6994, 0.001647, 0.6994, 0.06011, 0.6473, 0.06011, 0.6473, 0.001647, 0.6236, 0.05066, 0.6236, 0.007721, 0.6618, 0.007721, 0.6618, 0.05066, 0.5953, 0.06011, 0.5953, 0.001647, 0.6473, 0.001647, 0.6473, 0.06011, 0.5854, 0.05066, 0.5854, 0.007721, 0.6236, 0.007721, 0.6236, 0.05066, 0.5432, 0.06011, 0.5432, 0.001647, 0.5953, 0.001647, 0.5953, 0.06011, 0.5471, 0.05066, 0.5471, 0.007721, 0.5854, 0.007721, 0.5854, 0.05066, 0.4912, 0.06011, 0.4912, 0.001647, 0.5432, 0.001647, 0.5432, 0.06011, 0.5089, 0.05066, 0.5089, 0.007721, 0.5471, 0.007721, 0.5471, 0.05066, 0.4391, 0.06011, 0.4391, 0.001647, 0.4912, 0.001647, 0.4912, 0.06011, 0.4707, 0.05066, 0.4707, 0.007721, 0.5089, 0.007721, 0.5089, 0.05066, 0.387, 0.06011, 0.387, 0.001647, 0.4391, 0.001647, 0.4391, 0.06011, 0.4324, 0.05066, 0.4324, 0.007721, 0.4707, 0.007721, 0.4707, 0.05066, 0.335, 0.06011, 0.335, 0.001647, 0.387, 0.001647, 0.387, 0.06011, 0.3942, 0.05066, 0.3942, 0.007721, 0.4324, 0.007721, 0.4324, 0.05066, 0.2829, 0.06011, 0.2829, 0.001647, 0.335, 0.001647, 0.335, 0.06011, 0.356, 0.05066, 0.356, 0.007721, 0.3942, 0.007721, 0.3942, 0.05066, 0.2309, 0.06011, 0.2309, 0.001647, 0.2829, 0.001647, 0.2829, 0.06011, 0.3177, 0.05066, 0.3177, 0.007721, 0.356, 0.007721, 0.356, 0.05066, 0.1788, 0.06011, 0.1788, 0.001647, 0.2309, 0.001647, 0.2309, 0.06011, 0.2795, 0.05066, 0.2795, 0.007721, 0.3177, 0.007721, 0.3177, 0.05066, 0.1268, 0.06011, 0.1268, 0.001647, 0.1788, 0.001647, 0.1788, 0.06011, 0.2413, 0.05066, 0.2413, 0.007721, 0.2795, 0.007721, 0.2795, 0.05066, 0.07474, 0.06011, 0.07474, 0.001647, 0.1268, 0.001647, 0.1268, 0.06011, 0.203, 0.05066, 0.203, 0.007721, 0.2413, 0.007721, 0.2413, 0.05066, 0.02269, 0.06011, 0.02269, 0.001647, 0.07474, 0.001647, 0.07474, 0.06011, 0.7765, 0.05066, 0.7765, 0.007721, 0.8148, 0.007721, 0.8148, 0.05066, 0.8035, 0.06011, 0.8035, 0.001647, 0.8555, 0.001647, 0.8555, 0.06011, 0.7383, 0.05066, 0.7383, 0.007721, 0.7765, 0.007721, 0.7765, 0.05066, 0.7514, 0.06011, 0.7514, 0.001647, 0.8035, 0.001647, 0.8035, 0.06011, 0.7514, 0.001647, 0.7514, 0.06011, 0.6994, 0.06011, 0.6994, 0.001647, 0.7383, 0.007721, 0.7383, 0.05066, 0.7001, 0.05066, 0.7001, 0.007721, 0.7869, 0.05365, 0.728, 0.05365, 0.728, 0.04695, 0.7869, 0.04695, 0.728, 0.05365, 0.669, 0.05365, 0.669, 0.04695, 0.728, 0.04695, 0.669, 0.05365, 0.61, 0.05365, 0.61, 0.04695, 0.669, 0.04695, 0.61, 0.05365, 0.5511, 0.05365, 0.5511, 0.04695, 0.61, 0.04695, 0.5511, 0.05365, 0.4921, 0.05365, 0.4921, 0.04695, 0.5511, 0.04695, 0.4921, 0.05365, 0.4331, 0.05365, 0.4331, 0.04695, 0.4921, 0.04695, 0.4331, 0.05365, 0.3742, 0.05365, 0.3742, 0.04695, 0.4331, 0.04695, 0.3742, 0.05365, 0.3152, 0.05365, 0.3152, 0.04695, 0.3742, 0.04695, 0.3152, 0.05365, 0.2562, 0.05365, 0.2562, 0.04695, 0.3152, 0.04695, 0.2562, 0.05365, 0.1973, 0.05365, 0.1973, 0.04695, 0.2562, 0.04695, 0.1973, 0.05365, 0.1383, 0.05365, 0.1383, 0.04695, 0.1973, 0.04695, 0.1383, 0.05365, 0.07932, 0.05365, 0.07932, 0.04695, 0.1383, 0.04695, 0.07932, 0.05365, 0.02035, 0.05365, 0.02035, 0.04695, 0.07932, 0.04695, 0.9639, 0.05365, 0.9049, 0.05365, 0.9049, 0.04695, 0.9639, 0.04695, 0.9049, 0.05365, 0.8459, 0.05365, 0.8459, 0.04695, 0.9049, 0.04695, 0.8459, 0.05365, 0.7869, 0.05365, 0.7869, 0.04695, 0.8459, 0.04695, 0.7869, 0.05365, 0.7869, 0.04352, 0.728, 0.04352, 0.728, 0.05365, 0.669, 0.04352, 0.669, 0.05365, 0.728, 0.05365, 0.728, 0.04352, 0.61, 0.04352, 0.61, 0.05365, 0.669, 0.05365, 0.669, 0.04352, 0.5511, 0.04352, 0.5511, 0.05365, 0.61, 0.05365, 0.61, 0.04352, 0.4921, 0.04352, 0.4921, 0.05365, 0.5511, 0.05365, 0.5511, 0.04352, 0.4331, 0.04352, 0.4331, 0.05365, 0.4921, 0.05365, 0.4921, 0.04352, 0.3742, 0.04352, 0.3742, 0.05365, 0.4331, 0.05365, 0.4331, 0.04352, 0.3152, 0.04352, 0.3152, 0.05365, 0.3742, 0.05365, 0.3742, 0.04352, 0.2562, 0.04352, 0.2562, 0.05365, 0.3152, 0.05365, 0.3152, 0.04352, 0.1973, 0.04352, 0.1973, 0.05365, 0.2562, 0.05365, 0.2562, 0.04352, 0.1383, 0.04352, 0.1383, 0.05365, 0.1973, 0.05365, 0.1973, 0.04352, 0.07932, 0.04352, 0.07932, 0.05365, 0.1383, 0.05365, 0.1383, 0.04352, 0.02035, 0.04352, 0.02035, 0.05365, 0.07932, 0.05365, 0.07932, 0.04352, 0.9049, 0.04352, 0.9049, 0.05365, 0.9639, 0.05365, 0.9639, 0.04352, 0.8459, 0.04352, 0.8459, 0.05365, 0.9049, 0.05365, 0.9049, 0.04352, 0.8459, 0.05365, 0.8459, 0.04352, 0.7869, 0.04352, 0.7869, 0.05365, 0.742, 0.01187, 0.8032, 0.01187, 0.8032, 0.0154, 0.742, 0.0154, 0.6809, 0.01187, 0.742, 0.01187, 0.742, 0.0154, 0.6809, 0.0154, 0.6198, 0.01187, 0.6809, 0.01187, 0.6809, 0.0154, 0.6198, 0.0154, 0.5586, 0.01187, 0.6198, 0.01187, 0.6198, 0.0154, 0.5586, 0.0154, 0.4975, 0.01187, 0.5586, 0.01187, 0.5586, 0.0154, 0.4975, 0.0154, 0.4364, 0.01187, 0.4975, 0.01187, 0.4975, 0.0154, 0.4364, 0.0154, 0.3752, 0.01187, 0.4364, 0.01187, 0.4364, 0.0154, 0.3752, 0.0154, 0.3141, 0.01187, 0.3752, 0.01187, 0.3752, 0.0154, 0.3141, 0.0154, 0.253, 0.01187, 0.3141, 0.01187, 0.3141, 0.0154, 0.253, 0.0154, 0.1918, 0.01187, 0.253, 0.01187, 0.253, 0.0154, 0.1918, 0.0154, 0.1307, 0.01187, 0.1918, 0.01187, 0.1918, 0.0154, 0.1307, 0.0154, 0.06958, 0.01187, 0.1307, 0.01187, 0.1307, 0.0154, 0.06958, 0.0154, 0.008446, 0.01187, 0.06958, 0.01187, 0.06958, 0.0154, 0.008446, 0.0154, 0.9254, 0.01187, 0.9866, 0.01187, 0.9866, 0.0154, 0.9254, 0.0154, 0.8643, 0.01187, 0.9254, 0.01187, 0.9254, 0.0154, 0.8643, 0.0154, 0.8032, 0.01187, 0.8643, 0.01187, 0.8643, 0.0154, 0.8032, 0.0154, 0.742, 0.01187, 0.742, 0.02461, 0.8032, 0.02461, 0.8032, 0.01187, 0.6809, 0.01187, 0.6809, 0.02461, 0.742, 0.02461, 0.742, 0.01187, 0.6198, 0.01187, 0.6198, 0.02461, 0.6809, 0.02461, 0.6809, 0.01187, 0.5586, 0.01187, 0.5586, 0.02461, 0.6198, 0.02461, 0.6198, 0.01187, 0.4975, 0.01187, 0.4975, 0.02461, 0.5586, 0.02461, 0.5586, 0.01187, 0.4364, 0.01187, 0.4364, 0.02461, 0.4975, 0.02461, 0.4975, 0.01187, 0.3752, 0.01187, 0.3752, 0.02461, 0.4364, 0.02461, 0.4364, 0.01187, 0.3141, 0.01187, 0.3141, 0.02461, 0.3752, 0.02461, 0.3752, 0.01187, 0.253, 0.01187, 0.253, 0.02461, 0.3141, 0.02461, 0.3141, 0.01187, 0.1918, 0.01187, 0.1918, 0.02461, 0.253, 0.02461, 0.253, 0.01187, 0.1307, 0.01187, 0.1307, 0.02461, 0.1918, 0.02461, 0.1918, 0.01187, 0.06958, 0.01187, 0.06958, 0.02461, 0.1307, 0.02461, 0.1307, 0.01187, 0.008446, 0.01187, 0.008446, 0.02461, 0.06958, 0.02461, 0.06958, 0.01187, 0.9254, 0.01187, 0.9254, 0.02461, 0.9866, 0.02461, 0.9866, 0.01187, 0.8643, 0.01187, 0.8643, 0.02461, 0.9254, 0.02461, 0.9254, 0.01187, 0.8643, 0.02461, 0.8643, 0.01187, 0.8032, 0.01187, 0.8032, 0.02461, 0.728, 0.04695, 0.728, 0.01187, 0.7869, 0.01187, 0.7869, 0.04695, 0.669, 0.04695, 0.669, 0.01187, 0.728, 0.01187, 0.728, 0.04695, 0.61, 0.04695, 0.61, 0.01187, 0.669, 0.01187, 0.669, 0.04695, 0.5511, 0.04695, 0.5511, 0.01187, 0.61, 0.01187, 0.61, 0.04695, 0.4921, 0.04695, 0.4921, 0.01187, 0.5511, 0.01187, 0.5511, 0.04695, 0.4331, 0.04695, 0.4331, 0.01187, 0.4921, 0.01187, 0.4921, 0.04695, 0.3742, 0.04695, 0.3742, 0.01187, 0.4331, 0.01187, 0.4331, 0.04695, 0.3152, 0.04695, 0.3152, 0.01187, 0.3742, 0.01187, 0.3742, 0.04695, 0.2562, 0.04695, 0.2562, 0.01187, 0.3152, 0.01187, 0.3152, 0.04695, 0.1973, 0.04695, 0.1973, 0.01187, 0.2562, 0.01187, 0.2562, 0.04695, 0.1383, 0.04695, 0.1383, 0.01187, 0.1973, 0.01187, 0.1973, 0.04695, 0.07932, 0.04695, 0.07932, 0.01187, 0.1383, 0.01187, 0.1383, 0.04695, 0.02035, 0.04695, 0.02035, 0.01187, 0.07932, 0.01187, 0.07932, 0.04695, 0.9049, 0.04695, 0.9049, 0.01187, 0.9639, 0.01187, 0.9639, 0.04695, 0.8459, 0.04695, 0.8459, 0.01187, 0.9049, 0.01187, 0.9049, 0.04695, 0.7869, 0.04695, 0.7869, 0.01187, 0.8459, 0.01187, 0.8459, 0.04695, 0.8032, 0.0154, 0.8032, 0.05105, 0.742, 0.05105, 0.742, 0.0154, 0.742, 0.0154, 0.742, 0.05105, 0.6809, 0.05105, 0.6809, 0.0154, 0.6809, 0.0154, 0.6809, 0.05105, 0.6198, 0.05105, 0.6198, 0.0154, 0.6198, 0.0154, 0.6198, 0.05105, 0.5586, 0.05105, 0.5586, 0.0154, 0.5586, 0.0154, 0.5586, 0.05105, 0.4975, 0.05105, 0.4975, 0.0154, 0.4975, 0.0154, 0.4975, 0.05105, 0.4364, 0.05105, 0.4364, 0.0154, 0.4364, 0.0154, 0.4364, 0.05105, 0.3752, 0.05105, 0.3752, 0.0154, 0.3752, 0.0154, 0.3752, 0.05105, 0.3141, 0.05105, 0.3141, 0.0154, 0.3141, 0.0154, 0.3141, 0.05105, 0.253, 0.05105, 0.253, 0.0154, 0.253, 0.0154, 0.253, 0.05105, 0.1918, 0.05105, 0.1918, 0.0154, 0.1918, 0.0154, 0.1918, 0.05105, 0.1307, 0.05105, 0.1307, 0.0154, 0.1307, 0.0154, 0.1307, 0.05105, 0.06958, 0.05105, 0.06958, 0.0154, 0.06958, 0.0154, 0.06958, 0.05105, 0.008446, 0.05105, 0.008446, 0.0154, 0.9866, 0.0154, 0.9866, 0.05105, 0.9254, 0.05105, 0.9254, 0.0154, 0.9254, 0.0154, 0.9254, 0.05105, 0.8643, 0.05105, 0.8643, 0.0154, 0.8643, 0.0154, 0.8643, 0.05105, 0.8032, 0.05105, 0.8032, 0.0154, 0.728, 0.01187, 0.728, 0.008345, 0.7869, 0.008345, 0.7869, 0.01187, 0.7512, 0.9522, 0.7512, 0.8321, 0.8134, 0.8321, 0.8134, 0.9522, 0.669, 0.01187, 0.669, 0.008345, 0.728, 0.008345, 0.728, 0.01187, 0.6891, 0.9522, 0.6891, 0.8321, 0.7512, 0.8321, 0.7512, 0.9522, 0.61, 0.01187, 0.61, 0.008345, 0.669, 0.008345, 0.669, 0.01187, 0.6269, 0.9522, 0.6269, 0.8321, 0.6891, 0.8321, 0.6891, 0.9522, 0.5511, 0.01187, 0.5511, 0.008345, 0.61, 0.008345, 0.61, 0.01187, 0.5647, 0.9522, 0.5647, 0.8321, 0.6269, 0.8321, 0.6269, 0.9522, 0.4921, 0.01187, 0.4921, 0.008345, 0.5511, 0.008345, 0.5511, 0.01187, 0.5025, 0.9522, 0.5025, 0.8321, 0.5647, 0.8321, 0.5647, 0.9522, 0.4331, 0.01187, 0.4331, 0.008345, 0.4921, 0.008345, 0.4921, 0.01187, 0.4403, 0.9522, 0.4403, 0.8321, 0.5025, 0.8321, 0.5025, 0.9522, 0.3742, 0.01187, 0.3742, 0.008345, 0.4331, 0.008345, 0.4331, 0.01187, 0.3781, 0.9522, 0.3781, 0.8321, 0.4403, 0.8321, 0.4403, 0.9522, 0.3152, 0.01187, 0.3152, 0.008345, 0.3742, 0.008345, 0.3742, 0.01187, 0.3159, 0.9522, 0.3159, 0.8321, 0.3781, 0.8321, 0.3781, 0.9522, 0.2562, 0.01187, 0.2562, 0.008345, 0.3152, 0.008345, 0.3152, 0.01187, 0.2537, 0.9522, 0.2537, 0.8321, 0.3159, 0.8321, 0.3159, 0.9522, 0.1973, 0.01187, 0.1973, 0.008345, 0.2562, 0.008345, 0.2562, 0.01187, 0.1916, 0.9522, 0.1916, 0.8321, 0.2537, 0.8321, 0.2537, 0.9522, 0.1383, 0.01187, 0.1383, 0.008345, 0.1973, 0.008345, 0.1973, 0.01187, 0.1294, 0.9522, 0.1294, 0.8321, 0.1916, 0.8321, 0.1916, 0.9522, 0.07932, 0.01187, 0.07932, 0.008345, 0.1383, 0.008345, 0.1383, 0.01187, 0.06719, 0.9522, 0.06719, 0.8321, 0.1294, 0.8321, 0.1294, 0.9522, 0.02035, 0.01187, 0.02035, 0.008345, 0.07932, 0.008345, 0.07932, 0.01187, 0.004999, 0.9522, 0.004999, 0.8321, 0.06719, 0.8321, 0.06719, 0.9522, 0.9049, 0.01187, 0.9049, 0.008345, 0.9639, 0.008345, 0.9639, 0.01187, 0.9378, 0.9522, 0.9378, 0.8321, 1.0, 0.8321, 1.0, 0.9522, 0.8459, 0.01187, 0.8459, 0.008345, 0.9049, 0.008345, 0.9049, 0.01187, 0.8756, 0.9522, 0.8756, 0.8321, 0.9378, 0.8321, 0.9378, 0.9522, 0.7869, 0.01187, 0.7869, 0.008345, 0.8459, 0.008345, 0.8459, 0.01187, 0.8134, 0.9522, 0.8134, 0.8321, 0.8756, 0.8321, 0.8756, 0.9522, 0.8032, 0.05105, 0.8032, 0.05421, 0.742, 0.05421, 0.742, 0.05105, 0.8134, 0.234, 0.8134, 0.3594, 0.7513, 0.3594, 0.7513, 0.234, 0.742, 0.05105, 0.742, 0.05421, 0.6809, 0.05421, 0.6809, 0.05105, 0.7513, 0.234, 0.7513, 0.3594, 0.6891, 0.3594, 0.6891, 0.234, 0.6809, 0.05105, 0.6809, 0.05421, 0.6198, 0.05421, 0.6198, 0.05105, 0.6891, 0.234, 0.6891, 0.3594, 0.6269, 0.3594, 0.6269, 0.234, 0.6198, 0.05105, 0.6198, 0.05421, 0.5586, 0.05421, 0.5586, 0.05105, 0.6269, 0.234, 0.6269, 0.3594, 0.5647, 0.3594, 0.5647, 0.234, 0.5586, 0.05105, 0.5586, 0.05421, 0.4975, 0.05421, 0.4975, 0.05105, 0.5647, 0.234, 0.5647, 0.3594, 0.5025, 0.3594, 0.5025, 0.234, 0.4975, 0.05105, 0.4975, 0.05421, 0.4364, 0.05421, 0.4364, 0.05105, 0.5025, 0.234, 0.5025, 0.3594, 0.4403, 0.3594, 0.4403, 0.234, 0.4364, 0.05105, 0.4364, 0.05421, 0.3752, 0.05421, 0.3752, 0.05105, 0.4403, 0.234, 0.4403, 0.3594, 0.3781, 0.3594, 0.3781, 0.234, 0.3752, 0.05105, 0.3752, 0.05421, 0.3141, 0.05421, 0.3141, 0.05105, 0.3781, 0.234, 0.3781, 0.3594, 0.3159, 0.3594, 0.3159, 0.234, 0.3141, 0.05105, 0.3141, 0.05421, 0.253, 0.05421, 0.253, 0.05105, 0.3159, 0.234, 0.3159, 0.3594, 0.2537, 0.3594, 0.2537, 0.234, 0.253, 0.05105, 0.253, 0.05421, 0.1918, 0.05421, 0.1918, 0.05105, 0.2537, 0.234, 0.2537, 0.3594, 0.1916, 0.3594, 0.1916, 0.234, 0.1918, 0.05105, 0.1918, 0.05421, 0.1307, 0.05421, 0.1307, 0.05105, 0.1916, 0.234, 0.1916, 0.3594, 0.1294, 0.3594, 0.1294, 0.234, 0.1307, 0.05105, 0.1307, 0.05421, 0.06958, 0.05421, 0.06958, 0.05105, 0.1294, 0.234, 0.1294, 0.3594, 0.06719, 0.3594, 0.06719, 0.234, 0.06958, 0.05105, 0.06958, 0.05421, 0.008446, 0.05421, 0.008446, 0.05105, 0.06719, 0.234, 0.06719, 0.3594, 0.005, 0.3594, 0.005, 0.234, 0.9866, 0.05105, 0.9866, 0.05421, 0.9254, 0.05421, 0.9254, 0.05105, 1.0, 0.234, 1.0, 0.3594, 0.9378, 0.3594, 0.9378, 0.234, 0.9254, 0.05105, 0.9254, 0.05421, 0.8643, 0.05421, 0.8643, 0.05105, 0.9378, 0.234, 0.9378, 0.3594, 0.8756, 0.3594, 0.8756, 0.234, 0.8643, 0.05105, 0.8643, 0.05421, 0.8032, 0.05421, 0.8032, 0.05105, 0.8756, 0.234, 0.8756, 0.3594, 0.8134, 0.3594, 0.8134, 0.234])
me_cylinder.materials.append(mat_barrelmaterial)
me_cylinder.use_remesh_preserve_volume = False
me_cylinder.use_remesh_preserve_attributes = False
me_cylinder.use_mirror_vertex_groups = False
me_cylinder.update()

# ---- objects
ob_lamp = bpy.data.objects.new('Lamp', light_spot)
ob_camera = bpy.data.objects.new('Camera', cam_camera)
ob_barrel = bpy.data.objects.new('Barrel', me_cylinder)

# ---- transforms, parenting, visibility, modifiers, constraints
ob_lamp.location = (4.076, 1.005, 5.904)
ob_lamp.rotation_euler = (0.6503, 0.05522, 1.866)
ob_lamp.lock_rotations_4d = False
ob_lamp.empty_display_type = 'ARROWS'
ob_lamp.color = (0.0, 0.0, 0.0, 0.0)
ob_lamp.lineart.crease_threshold = 0.0
ob_camera.location = (7.481, -6.508, 5.344)
ob_camera.rotation_euler = (1.109, 0.01082, 0.8149)
ob_camera.lock_rotations_4d = False
ob_camera.empty_display_type = 'ARROWS'
ob_camera.color = (0.0, 0.0, 0.0, 0.0)
ob_camera.display_type = 'WIRE'
ob_camera.lineart.crease_threshold = 0.0
ob_barrel.location = (0.0, 0.0, 0.0)
ob_barrel.lock_rotations_4d = False
ob_barrel.empty_display_type = 'ARROWS'
ob_barrel.lineart.crease_threshold = 0.0
_m = ob_barrel.modifiers.new('EdgeSplit', 'EDGE_SPLIT')

# ---- collection membership
col_collection_1.objects.link(ob_lamp)
col_collection_1.objects.link(ob_camera)
col_collection_1.objects.link(ob_barrel)

# ---- scene / render settings (as saved in the file)
scene.camera = ob_camera
scene.frame_start = 1; scene.frame_end = 250; scene.frame_set(1)
scene.render.engine = 'BLENDER_EEVEE_NEXT'
scene.render.image_settings.file_format = 'JPEG'
scene.render.image_settings.color_mode = 'RGB'
scene.render.image_settings.compression = 90
scene.render.resolution_x = 800
scene.render.resolution_y = 600
scene.render.pixel_aspect_x = 100.0
scene.render.pixel_aspect_y = 100.0
scene.render.fps = 25
scene.render.dither_intensity = 0.0
scene.render.use_compositing = False
scene.render.use_sequencer = False
scene.render.bake_margin = 2
scene.render.bake_bias = 0.0
scene.render.use_stamp_time = False
scene.render.use_stamp_date = False
scene.render.use_stamp_frame = False
scene.render.use_stamp_camera = False
scene.render.use_stamp_scene = False
scene.render.use_stamp_filename = False
scene.render.use_stamp_render_time = False
scene.render.stamp_font_size = 0
scene.cycles.use_denoising = False
scene.cycles.samples = 10
scene.cycles.sampling_pattern = 'TABULATED_SOBOL'
scene.cycles.light_sampling_threshold = 0.0
scene.cycles.use_adaptive_sampling = False
scene.cycles.use_light_tree = False
scene.cycles.blur_glossy = 0.0
scene.cycles.volume_bounces = 1
scene.cycles.pixel_filter_type = 'GAUSSIAN'
scene.cycles.sample_clamp_indirect = 0.0
scene.view_settings.view_transform = 'Raw'
bpy.context.view_layer.update()
